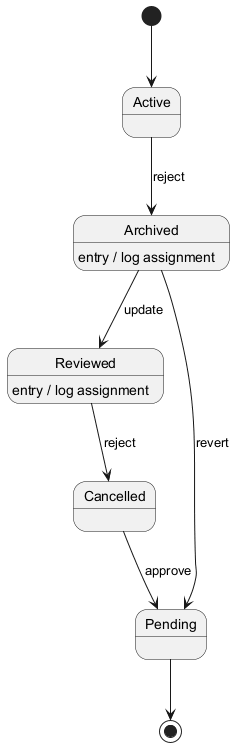

The diagram above was rendered by PlantUML. Its source (embedded in the PNG):
@startuml
skinparam backgroundColor #FFFFFF
skinparam classBackgroundColor #F3E5F5
skinparam classBorderColor #6A1B9A
[*] --> Active
Active --> Archived : reject
Archived --> Reviewed : update
Archived : entry / log assignment
Reviewed --> Cancelled : reject
Reviewed : entry / log assignment
Cancelled --> Pending : approve
Archived --> Pending : revert
Pending --> [*]
@enduml